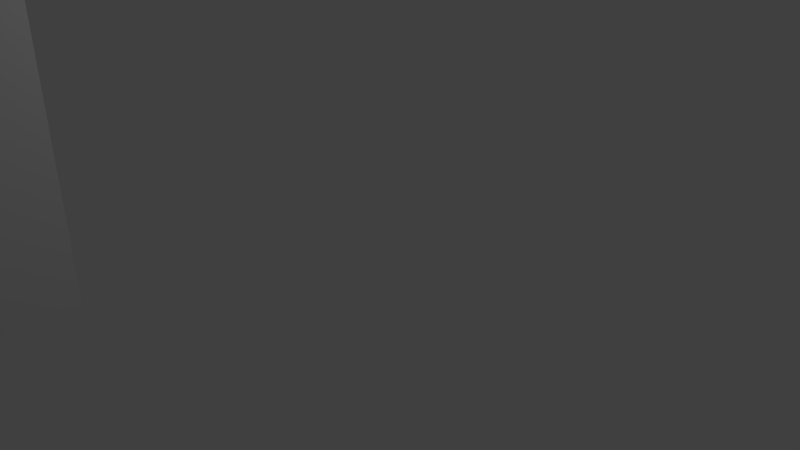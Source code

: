 # Source: maze_door_y_3x3.blend  (saved by Blender 2.79.0; exported with 4.5.12 LTS)
import bpy
from mathutils import Matrix  # noqa: F401  (used for matrix-valued properties, if any)

bpy.ops.wm.read_factory_settings(use_empty=True)
scene = bpy.context.scene
scene.name = 'Scene'

# ---- collections
col_collection_1 = bpy.data.collections.new('Collection 1'); scene.collection.children.link(col_collection_1)

# ---- materials (node trees are filled in below, after node groups)
mat_material_ray_png = bpy.data.materials.new('Material_ray.png')
mat_material_ray_png.alpha_threshold = 0.0
mat_material_ray_png.use_transparent_shadow = False
mat_material_ray_png.roughness = 0.5

# ---- material node trees

# ---- world
world_world = bpy.data.worlds.new('World'); scene.world = world_world
world_world.color = (0.05088, 0.05088, 0.05088)
world_world.use_sun_shadow = False
world_world.sun_shadow_jitter_overblur = 0.0
world_world.cycles.sampling_method = 'MANUAL'

# ---- cameras
cam_camera = bpy.data.cameras.new('Camera')
cam_camera.clip_end = 100.0
cam_camera.lens = 35.0
cam_camera.sensor_width = 32.0
cam_camera.sensor_height = 18.0
cam_camera.ortho_scale = 7.314
cam_camera.dof.focus_distance = 0.0
cam_camera.dof.aperture_fstop = 128.0

# ---- lights
light_lamp = bpy.data.lights.new('Lamp', 'POINT')
light_lamp.transmission_factor = 0.0
light_lamp.cutoff_distance = 30.0
light_lamp.energy = 100.0
light_lamp.shadow_buffer_clip_start = 1.001
light_lamp.shadow_soft_size = 0.1
light_lamp.shadow_maximum_resolution = 0.006
light_lamp.use_absolute_resolution = True

# ---- meshes
me_cube = bpy.data.meshes.new('cube')
me_cube.from_pydata([(0.4998, 2.999, -2.999), (0.4998, 2.999, 2.999), (0.4998, -2.999, 2.999), (0.4998, -2.999, -2.999), (-0.4998, -2.999, 2.999), (-0.4998, -2.999, -2.999), (-0.4998, 2.999, 2.999), (-0.4998, 2.999, -2.999)], [], [(0, 1, 2), (0, 2, 3), (4, 5, 3), (4, 3, 2), (6, 7, 4), (7, 5, 4), (1, 0, 6), (0, 7, 6), (0, 3, 7), (3, 5, 7), (1, 6, 4), (1, 4, 2)])
me_cube.polygons.foreach_set('use_smooth', [True] * 12)
_k = set([(0, 1), (0, 3), (0, 7), (1, 2), (1, 6), (2, 3), (2, 4), (3, 5), (4, 5), (4, 6), (5, 7), (6, 7)])
me_cube.attributes.new('sharp_edge', 'BOOLEAN', 'EDGE').data.foreach_set('value', [ (min(e.vertices), max(e.vertices)) in _k for e in me_cube.edges])
_uv = me_cube.uv_layers.new(name='UVMap')
_uv.uv.foreach_set('vector', [0.7486, 0.7504, 0.7493, 0.5013, 0.9991, 0.5011, 0.7486, 0.7504, 0.9991, 0.5011, 0.9995, 0.7504, 0.2505, 0.5007, 0.2497, 0.7497, 0.001085, 0.7504, 0.2505, 0.5007, 0.001085, 0.7504, 0.001517, 0.5, 0.4994, 0.5002, 0.5001, 0.7502, 0.2505, 0.5007, 0.5001, 0.7502, 0.2497, 0.7497, 0.2505, 0.5007, 0.7493, 0.5013, 0.7486, 0.7504, 0.4994, 0.5002, 0.7486, 0.7504, 0.5001, 0.7502, 0.4994, 0.5002, 0.7486, 0.7504, 0.7484, 0.9982, 0.5001, 0.7502, 0.7484, 0.9982, 0.5002, 0.9987, 0.5001, 0.7502, 0.7493, 0.5013, 0.4994, 0.5002, 0.499, 0.2504, 0.7493, 0.5013, 0.499, 0.2504, 0.749, 0.2509])
me_cube.materials.append(mat_material_ray_png)
me_cube.use_remesh_preserve_volume = False
me_cube.use_remesh_preserve_attributes = False
me_cube.use_mirror_vertex_groups = False
me_cube.update()
me_cube.normals_split_custom_set([tuple(v) for v in zip(*[iter([1.0, -1.657e-08, 6.956e-08, 1.0, -6.63e-09, 6.956e-08, 1.0, -1.657e-08, 6.956e-08, 1.0, -1.657e-08, 6.956e-08, 1.0, -1.657e-08, 6.956e-08, 1.0, -2.651e-08, 6.956e-08, 0.0, -1.0, -1.766e-08, 0.0, -1.0, 0.0, 0.0, -1.0, -2.074e-09, 0.0, -1.0, -1.766e-08, 0.0, -1.0, -2.074e-09, 0.0, -1.0, -1.973e-08, -1.0, 2.651e-08, 9.938e-09, -1.0, -1.988e-08, -2.981e-08, -1.0, -1.988e-08, -2.981e-08, -1.0, -1.988e-08, -2.981e-08, -1.0, -6.628e-08, -6.956e-08, -1.0, -1.988e-08, -2.981e-08, 0.0, 1.0, 0.0, -2.775e-06, 1.0, -4.092e-07, -3.259e-07, 1.0, -4.807e-08, -2.775e-06, 1.0, -4.092e-07, -3.101e-06, 1.0, -4.573e-07, -3.259e-07, 1.0, -4.807e-08, 6.362e-07, 1.193e-07, -1.0, 6.688e-08, 1.548e-07, -1.0, 5.694e-07, 1.234e-07, -1.0, 6.688e-08, 1.548e-07, -1.0, 0.0, 1.59e-07, -1.0, 5.694e-07, 1.234e-07, -1.0, 6.362e-07, -1.109e-07, 1.0, 6.362e-07, -1.193e-07, 1.0, 6.362e-07, -4.811e-08, 1.0, 6.362e-07, -1.109e-07, 1.0, 6.362e-07, -4.811e-08, 1.0, 6.362e-07, -3.975e-08, 1.0])] * 3)])

# ---- objects
ob_cube = bpy.data.objects.new('cube', me_cube)
ob_lamp = bpy.data.objects.new('Lamp', light_lamp)
ob_camera = bpy.data.objects.new('Camera', cam_camera)

# ---- transforms, parenting, visibility, modifiers, constraints
ob_cube.location = (0.0, 0.0, 0.0)
ob_cube.lineart.crease_threshold = 0.0
ob_lamp.location = (4.3, -3.989, 6.589)
ob_lamp.rotation_euler = (-0.7412, -1.27, 2.954)
ob_lamp.scale = (1.12, 1.669, 1.401)
ob_lamp.lock_rotations_4d = False
ob_lamp.empty_display_type = 'ARROWS'
ob_lamp.color = (0.0, 0.0, 0.0, 0.0)
ob_lamp.lineart.crease_threshold = 0.0
ob_camera.location = (11.11, -3.429, -0.9247)
ob_camera.rotation_euler = (2.68, -0.8149, -4.637e-08)
ob_camera.scale = (1.553, 1.147, 1.508)
ob_camera.lock_rotations_4d = False
ob_camera.empty_display_type = 'ARROWS'
ob_camera.color = (0.0, 0.0, 0.0, 0.0)
ob_camera.display_type = 'WIRE'
ob_camera.lineart.crease_threshold = 0.0

# ---- collection membership
col_collection_1.objects.link(ob_cube)
col_collection_1.objects.link(ob_lamp)
col_collection_1.objects.link(ob_camera)

# ---- scene / render settings (as saved in the file)
scene.camera = ob_camera
scene.frame_start = 1; scene.frame_end = 250; scene.frame_set(1)
scene.render.engine = 'BLENDER_EEVEE_NEXT'
scene.render.resolution_percentage = 50
scene.render.dither_intensity = 0.0
scene.cycles.use_denoising = False
scene.cycles.samples = 128
scene.cycles.sampling_pattern = 'TABULATED_SOBOL'
scene.cycles.use_adaptive_sampling = False
scene.cycles.use_light_tree = False
scene.cycles.blur_glossy = 0.0
scene.cycles.sample_clamp_indirect = 0.0
scene.view_settings.view_transform = 'Standard'
bpy.context.view_layer.update()
